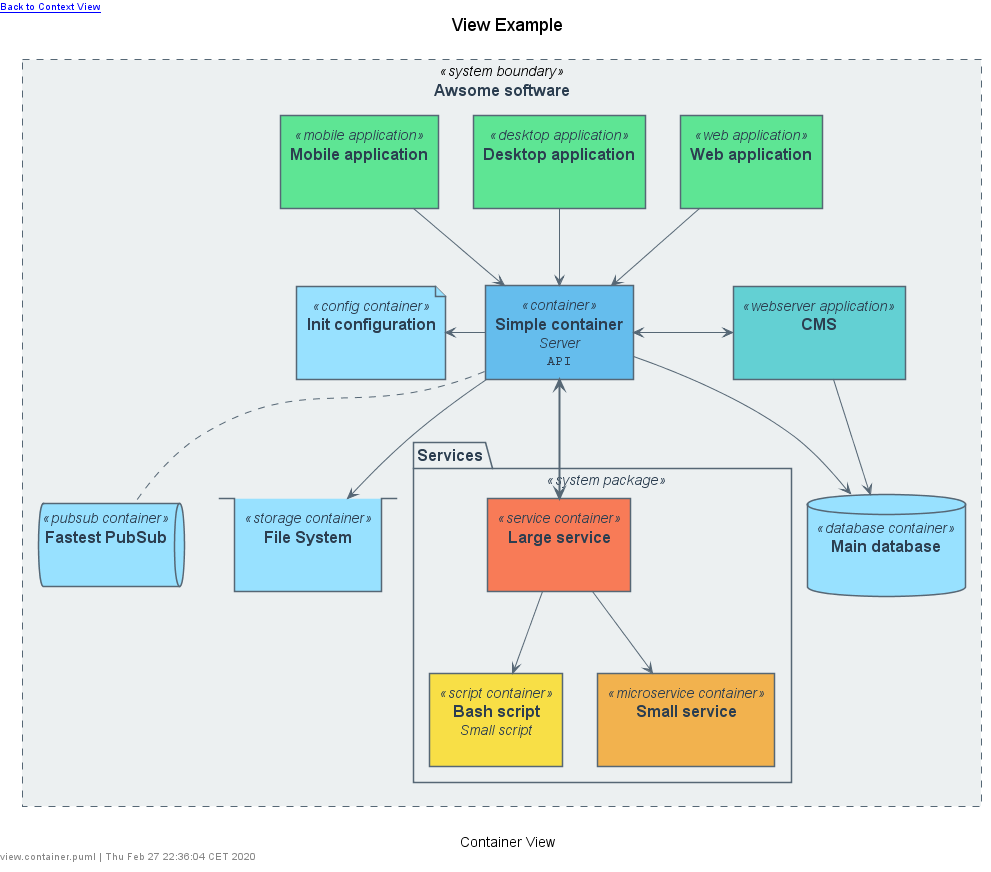

The diagram above was rendered by PlantUML. Its source (embedded in the PNG):
@startuml view.container





skinparam defaultTextAlignment center
skinparam wrapWidth 200
skinparam maxMessageSize 150



















skinparam defaultTextAlignment center
skinparam wrapWidth 200
skinparam maxMessageSize 150



















skinparam Note {
    FontColor #566775
    BackgroundColor white
    BorderColor #b6c1c5
}


skinparam actor<<person>> {
    StereotypeFontColor #2c3e50
    FontColor #2c3e50
    BackgroundColor #566775
    BorderColor #566775
    Shadowing false
}

skinparam Arrow {
    FontColor #2c3e50
    Color #566775
    FontSize 12
}







skinparam rectangle<<system boundary>> {
    StereotypeFontColor #2c3e50
    FontColor #2c3e50
    BackgroundColor #ecf0f1
    BorderColor #566775
    BorderStyle dashed
    BorderThickness 1
    Shadowing false
}

skinparam package<<system package>> {
    StereotypeFontColor #2c3e50
    FontColor #2c3e50
    BackgroundColor #ecf0f1
    BorderColor #566775
    Shadowing false
}

skinparam rectangle<<container>> {
    StereotypeFontColor #2c3e50
    FontColor #2c3e50
    BackgroundColor #65bded
    BorderColor #566775
    Shadowing false
}

skinparam rectangle<<script container>> {
    StereotypeFontColor #2c3e50
    FontColor #2c3e50
    BackgroundColor #f8df46
    BorderColor #566775
    Shadowing false
}

skinparam rectangle<<microservice container>> {
    StereotypeFontColor #2c3e50
    FontColor #2c3e50
    BackgroundColor #f2b24e
    BorderColor #566775
    Shadowing false
}

skinparam rectangle<<service container>> {
    StereotypeFontColor #2c3e50
    FontColor #2c3e50
    BackgroundColor #f87b57
    BorderColor #566775
    Shadowing false
}

skinparam queue<<pubsub container>> {
    StereotypeFontColor #2c3e50
    FontColor #2c3e50
    BackgroundColor #98e1ff
    BorderColor #566775
    Shadowing false
}

skinparam database<<database container>> {
    StereotypeFontColor #2c3e50
    FontColor #2c3e50
    BackgroundColor #98e1ff
    BorderColor #566775
    Shadowing false
}

skinparam stack<<storage container>> {
    StereotypeFontColor #2c3e50
    FontColor #2c3e50
    BackgroundColor #98e1ff
    BorderColor #566775
    Shadowing false
}

skinparam file<<config container>> {
    StereotypeFontColor #2c3e50
    FontColor #2c3e50
    BackgroundColor #98e1ff
    BorderColor #566775
    Shadowing false
}

skinparam rectangle<<webserver application>> {
    StereotypeFontColor #2c3e50
    FontColor #2c3e50
    BackgroundColor #63d0d3
    BorderColor #566775
    Shadowing false
}

skinparam rectangle<<web application>> {
    StereotypeFontColor #2c3e50
    FontColor #2c3e50
    BackgroundColor #5ee594
    BorderColor #566775
    Shadowing false
}

skinparam rectangle<<desktop application>> {
    StereotypeFontColor #2c3e50
    FontColor #2c3e50
    BackgroundColor #5ee594
    BorderColor #566775
    Shadowing false
}

skinparam rectangle<<mobile application>> {
    StereotypeFontColor #2c3e50
    FontColor #2c3e50
    BackgroundColor #5ee594
    BorderColor #566775
    Shadowing false
}






skinparam defaultTextAlignment center
skinparam wrapWidth 200
skinparam maxMessageSize 150



















skinparam defaultTextAlignment center
skinparam wrapWidth 200
skinparam maxMessageSize 150



















skinparam Note {
    FontColor #566775
    BackgroundColor white
    BorderColor #b6c1c5
}


skinparam actor<<person>> {
    StereotypeFontColor #2c3e50
    FontColor #2c3e50
    BackgroundColor #566775
    BorderColor #566775
    Shadowing false
}

skinparam Arrow {
    FontColor #2c3e50
    Color #566775
    FontSize 12
}







skinparam node<<system>> {
    StereotypeFontColor #2c3e50
    FontColor #2c3e50
    BackgroundColor #ecf0f1
    BorderColor #566775
}

skinparam node<<external system>> {
    StereotypeFontColor #2c3e50
    FontColor #2c3e50
    BackgroundColor #ecf0f1
    BorderColor #b6c1c5
}



left header [[example.context.svg Back to Context View]]
title View Example
top to bottom direction


rectangle "==Awsome software" <<system boundary>> as system {
    rectangle "==Simple container\n //Server//\n ""API"" " <<container>> as container [[view.component.svg]]

    database "==Main database\n // //\n """" " <<database container>> as database 
    queue "==Fastest PubSub\n // //\n """" " <<pubsub container>> as pubSub 
    stack "==File System\n // //\n """" " <<storage container>> as storage 
    file "==Init configuration\n // //\n """" " <<config container>> as config 

    package "==Services" <<system package>> as package {
        rectangle "==Bash script\n //Small script//\n """" " <<script container>> as script 
        rectangle "==Small service\n // //\n """" " <<microservice container>> as microService 
        rectangle "==Large service\n // //\n """" " <<service container>> as service 
    }

    rectangle "==CMS\n // //\n """" " <<webserver application>> as webServer 
    rectangle "==Web application\n // //\n """" " <<web application>> as web 
    rectangle "==Desktop application\n // //\n """" " <<desktop application>> as desktop 
    rectangle "==Mobile application\n // //\n """" " <<mobile application>> as mobile 
}


container -DOWN-> database : ""
container .DOWN. pubSub : ""
container -DOWN-> storage : ""
container -LEFT-> config : ""

webServer <-LEFT-> container : ""
webServer -DOWN-> database : ""
web -DOWN-> container : ""
desktop -DOWN-> container : ""
mobile -DOWN-> container : ""

service -DOWN-> microService : ""
service -DOWN-> script : ""
service <=UP=> container : ""


caption Container View
left footer view.container.puml | Thu Feb 27 22:36:04 CET 2020

@enduml